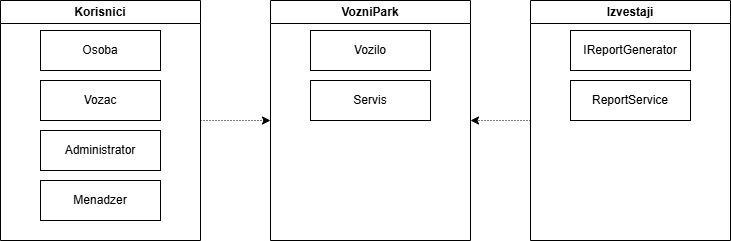

The diagram above was exported from draw.io. Its source (the exported page's mxGraphModel, read from the mxfile embedded in the PNG):
<mxGraphModel dx="1042" dy="562" grid="1" gridSize="10" guides="1" tooltips="1" connect="1" arrows="1" fold="1" page="1" pageScale="1" pageWidth="850" pageHeight="1100" math="0" shadow="0">
  <root>
    <mxCell id="0" />
    <mxCell id="1" parent="0" />
    <mxCell id="OIeGbG278M_j3GlbglCp-15" edge="1" parent="1" source="OIeGbG278M_j3GlbglCp-1" style="edgeStyle=orthogonalEdgeStyle;rounded=0;orthogonalLoop=1;jettySize=auto;html=1;entryX=0;entryY=0.5;entryDx=0;entryDy=0;dashed=1;dashPattern=1 2;" target="OIeGbG278M_j3GlbglCp-6" value="">
      <mxGeometry relative="1" as="geometry" />
    </mxCell>
    <mxCell id="OIeGbG278M_j3GlbglCp-1" parent="1" style="swimlane;whiteSpace=wrap;html=1;" value="Korisnici" vertex="1">
      <mxGeometry height="240" width="200" x="70" y="120" as="geometry" />
    </mxCell>
    <mxCell id="OIeGbG278M_j3GlbglCp-2" parent="OIeGbG278M_j3GlbglCp-1" style="rounded=0;whiteSpace=wrap;html=1;" value="Osoba" vertex="1">
      <mxGeometry height="40" width="120" x="40" y="30" as="geometry" />
    </mxCell>
    <mxCell id="OIeGbG278M_j3GlbglCp-3" parent="OIeGbG278M_j3GlbglCp-1" style="rounded=0;whiteSpace=wrap;html=1;" value="Vozac" vertex="1">
      <mxGeometry height="40" width="120" x="40" y="80" as="geometry" />
    </mxCell>
    <mxCell id="OIeGbG278M_j3GlbglCp-4" parent="OIeGbG278M_j3GlbglCp-1" style="rounded=0;whiteSpace=wrap;html=1;" value="Administrator" vertex="1">
      <mxGeometry height="40" width="120" x="40" y="130" as="geometry" />
    </mxCell>
    <mxCell id="OIeGbG278M_j3GlbglCp-5" parent="OIeGbG278M_j3GlbglCp-1" style="rounded=0;whiteSpace=wrap;html=1;" value="Menadzer" vertex="1">
      <mxGeometry height="40" width="120" x="40" y="180" as="geometry" />
    </mxCell>
    <mxCell id="OIeGbG278M_j3GlbglCp-6" parent="1" style="swimlane;whiteSpace=wrap;html=1;" value="VozniPark" vertex="1">
      <mxGeometry height="240" width="200" x="340" y="120" as="geometry" />
    </mxCell>
    <mxCell id="OIeGbG278M_j3GlbglCp-7" parent="OIeGbG278M_j3GlbglCp-6" style="rounded=0;whiteSpace=wrap;html=1;" value="Vozilo" vertex="1">
      <mxGeometry height="40" width="120" x="40" y="30" as="geometry" />
    </mxCell>
    <mxCell id="OIeGbG278M_j3GlbglCp-8" parent="OIeGbG278M_j3GlbglCp-6" style="rounded=0;whiteSpace=wrap;html=1;" value="Servis" vertex="1">
      <mxGeometry height="40" width="120" x="40" y="80" as="geometry" />
    </mxCell>
    <mxCell id="OIeGbG278M_j3GlbglCp-14" edge="1" parent="1" source="OIeGbG278M_j3GlbglCp-11" style="edgeStyle=orthogonalEdgeStyle;rounded=0;orthogonalLoop=1;jettySize=auto;html=1;entryX=1;entryY=0.5;entryDx=0;entryDy=0;dashed=1;dashPattern=1 2;" target="OIeGbG278M_j3GlbglCp-6" value="">
      <mxGeometry relative="1" as="geometry" />
    </mxCell>
    <mxCell id="OIeGbG278M_j3GlbglCp-11" parent="1" style="swimlane;whiteSpace=wrap;html=1;" value="Izvestaji" vertex="1">
      <mxGeometry height="240" width="200" x="600" y="120" as="geometry" />
    </mxCell>
    <mxCell id="OIeGbG278M_j3GlbglCp-12" parent="OIeGbG278M_j3GlbglCp-11" style="rounded=0;whiteSpace=wrap;html=1;" value="IReportGenerator" vertex="1">
      <mxGeometry height="40" width="120" x="40" y="30" as="geometry" />
    </mxCell>
    <mxCell id="OIeGbG278M_j3GlbglCp-13" parent="OIeGbG278M_j3GlbglCp-11" style="rounded=0;whiteSpace=wrap;html=1;" value="ReportService" vertex="1">
      <mxGeometry height="40" width="120" x="40" y="80" as="geometry" />
    </mxCell>
  </root>
</mxGraphModel>